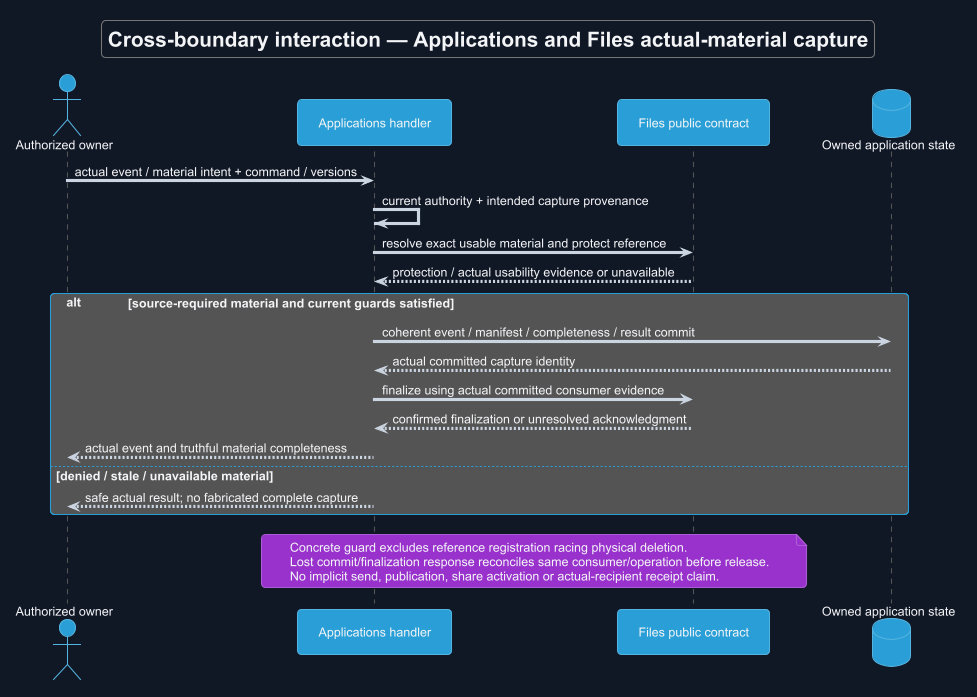

The diagram above was rendered by PlantUML. Its source (embedded in the PNG):
@startuml
!theme cyborg
skinparam backgroundColor #111827
skinparam defaultFontColor #F3F4F6
skinparam ArrowColor #CBD5E1
title Cross-boundary interaction — Applications and Files actual-material capture
skinparam backgroundColor #111827
skinparam shadowing false
skinparam defaultFontName Arial

actor "Authorized owner" as U
participant "Applications handler" as A
participant "Files public contract" as F
database "Owned application state" as DB
U -> A : actual event / material intent + command / versions
A -> A : current authority + intended capture provenance
A -> F : resolve exact usable material and protect reference
F --> A : protection / actual usability evidence or unavailable
alt source-required material and current guards satisfied
 A -> DB : coherent event / manifest / completeness / result commit
 DB --> A : actual committed capture identity
 A -> F : finalize using actual committed consumer evidence
 F --> A : confirmed finalization or unresolved acknowledgment
 A --> U : actual event and truthful material completeness
else denied / stale / unavailable material
 A --> U : safe actual result; no fabricated complete capture
end
note over A,F
 Concrete guard excludes reference registration racing physical deletion.
 Lost commit/finalization response reconciles same consumer/operation before release.
 No implicit send, publication, share activation or actual-recipient receipt claim.
end note
@enduml